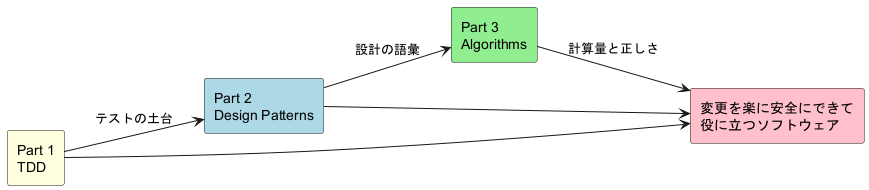

The diagram above was rendered by PlantUML. Its source (embedded in the PNG):
@startuml
left to right direction

rectangle "Part 1\nTDD" as p1 #lightyellow
rectangle "Part 2\nDesign Patterns" as p2 #lightblue
rectangle "Part 3\nAlgorithms" as p3 #lightgreen

rectangle "変更を楽に安全にできて\n役に立つソフトウェア" as good #pink

p1 --> p2 : テストの土台
p2 --> p3 : 設計の語彙
p3 --> good : 計算量と正しさ
p1 --> good
p2 --> good
@enduml